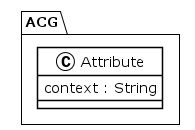

The diagram above was rendered by PlantUML. Its source (embedded in the PNG):
@startuml
!theme plain
package ACG {
class Attribute {
	 context : String
}
}
@enduml